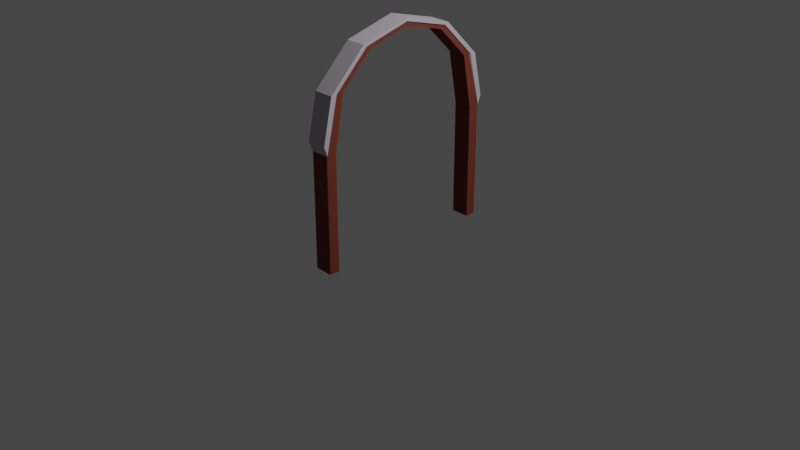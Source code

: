 # Source: brickwall_arch.blend  (saved by Blender 2.80.39; exported with 4.5.12 LTS)
import bpy
from mathutils import Matrix  # noqa: F401  (used for matrix-valued properties, if any)

bpy.ops.wm.read_factory_settings(use_empty=True)
scene = bpy.context.scene
scene.name = 'Scene'

# ---- collections
col_collection = bpy.data.collections.new('Collection'); scene.collection.children.link(col_collection)

# ---- materials (node trees are filled in below, after node groups)
mat_redbrick = bpy.data.materials.new('RedBrick')
mat_redbrick.alpha_threshold = 0.0
mat_redbrick.use_transparent_shadow = False
mat_redbrick.roughness = 0.5
mat_redbrick.line_color = (0.0, 0.0, 0.0, 1.0)
mat_whitebrick = bpy.data.materials.new('WhiteBrick')
mat_whitebrick.use_transparent_shadow = False
mat_whitebrick.roughness = 0.25

# ---- material node trees
mat_redbrick.use_nodes = True; mat_redbrick.node_tree.nodes.clear()
_N = mat_redbrick.node_tree.nodes; _L = mat_redbrick.node_tree.links
n0 = _N.new('ShaderNodeOutputMaterial'); n0.name = 'Material Output'; n0.location = (300, 300)
n1 = _N.new('ShaderNodeBsdfPrincipled'); n1.name = 'Principled BSDF'; n1.location = (10, 300)
n1.distribution = 'GGX'
n1.subsurface_method = 'BURLEY'
n1.inputs[0].default_value = (0.1817, 0.0465, 0.03066, 1.0)
n1.inputs[2].default_value = 0.8125
n1.inputs[3].default_value = 1.45
n1.inputs[13].default_value = 0.0
_L.new(n1.outputs[0], n0.inputs[0])
n0.is_active_output = True
mat_whitebrick.use_nodes = True; mat_whitebrick.node_tree.nodes.clear()
_N = mat_whitebrick.node_tree.nodes; _L = mat_whitebrick.node_tree.links
n0 = _N.new('ShaderNodeOutputMaterial'); n0.name = 'Material Output'; n0.location = (300, 300)
n1 = _N.new('ShaderNodeBsdfPrincipled'); n1.name = 'Principled BSDF'; n1.location = (10, 300)
n1.distribution = 'GGX'
n1.subsurface_method = 'BURLEY'
n1.inputs[0].default_value = (0.4943, 0.4538, 0.5071, 1.0)
n1.inputs[2].default_value = 0.9306
n1.inputs[3].default_value = 1.45
n1.inputs[13].default_value = 0.0
_L.new(n1.outputs[0], n0.inputs[0])
n0.is_active_output = True

# ---- world
world_world = bpy.data.worlds.new('World'); scene.world = world_world
world_world.use_nodes = True; world_world.node_tree.nodes.clear()
_N = world_world.node_tree.nodes; _L = world_world.node_tree.links
n0 = _N.new('ShaderNodeOutputWorld'); n0.name = 'World Output'; n0.location = (300, 300)
n1 = _N.new('ShaderNodeBackground'); n1.name = 'Background'; n1.location = (10, 300)
n1.inputs[0].default_value = (0.05088, 0.05088, 0.05088, 1.0)
_L.new(n1.outputs[0], n0.inputs[0])
n0.is_active_output = True
world_world.color = (0.05088, 0.05088, 0.05088)
world_world.use_sun_shadow = False
world_world.sun_shadow_jitter_overblur = 0.0

# ---- cameras
cam_camera = bpy.data.cameras.new('Camera')
cam_camera.clip_end = 100.0
cam_camera.ortho_scale = 7.314
cam_camera.dof.focus_distance = 0.0
cam_camera.dof.aperture_fstop = 128.0

# ---- lights
light_light = bpy.data.lights.new('Light', 'POINT')
light_light.transmission_factor = 0.0
light_light.cutoff_distance = 30.0
light_light.energy = 1000.0
light_light.shadow_buffer_clip_start = 1.001
light_light.shadow_soft_size = 0.1
light_light.shadow_maximum_resolution = 0.006
light_light.use_absolute_resolution = True

# ---- meshes
me_cube = bpy.data.meshes.new('Cube')
me_cube.from_pydata([(0.1, -0.8902, -0.2308), (0.1, -1.0, -0.2308), (-0.1, -0.8902, 1.0), (-0.1, -0.8902, -0.2308), (-0.1, -1.0, 1.0), (-0.1, -1.0, -0.2308), (0.1097, -1.0, 1.006), (-0.1097, -1.0, 1.006), (0.1097, -1.035, 1.101), (-0.1, 0.4531, 1.903), (-0.1, -0.4531, 1.903), (0.1, 1.0, 1.0), (0.1, 1.0, -0.2308), (0.1, 0.8902, 1.0), (0.1, 0.8902, -0.2308), (-0.1, 1.0, 1.0), (-0.1, 1.0, -0.2308), (-0.1, 0.8902, 1.0), (-0.1, 0.8902, -0.2308), (0.1097, 1.0, 1.006), (-0.1097, 1.0, 1.006), (0.1097, 1.035, 1.101), (-0.1097, 1.035, 1.101), (-0.1097, -1.035, 1.101), (0.1, -0.4531, 1.903), (0.1, 0.4531, 1.903), (0.1097, 0.5392, 1.961), (0.1, -0.7849, 1.572), (0.1, -0.8902, 1.0), (0.1, -1.0, 1.0), (0.1, -3.998e-08, 2.025), (0.1, 0.7849, 1.572), (0.1, -0.498, 1.933), (0.1, -4.225e-08, 2.067), (0.1, 0.498, 1.933), (0.1, 0.8625, 1.569), (0.1, -0.8625, 1.569), (0.1097, -0.5034, 1.937), (0.1097, -4.235e-08, 2.072), (0.1097, 0.5034, 1.937), (0.1097, 0.872, 1.568), (0.1097, -0.872, 1.568), (0.1097, -0.5392, 1.961), (0.1097, -4.414e-08, 2.105), (0.1097, 0.934, 1.566), (0.1097, -0.934, 1.566), (-0.1097, 0.5392, 1.961), (-0.1, -0.7849, 1.572), (-0.1, -3.998e-08, 2.025), (-0.1, 0.7849, 1.572), (-0.1, -0.498, 1.933), (-0.1, -4.225e-08, 2.067), (-0.1, 0.498, 1.933), (-0.1, 0.8625, 1.569), (-0.1, -0.8625, 1.569), (-0.1097, -0.5034, 1.937), (-0.1097, -4.235e-08, 2.072), (-0.1097, 0.5034, 1.937), (-0.1097, 0.872, 1.568), (-0.1097, -0.872, 1.568), (-0.1097, -0.5392, 1.961), (-0.1097, -4.414e-08, 2.105), (-0.1097, 0.934, 1.566), (-0.1097, -0.934, 1.566)], [], [(1, 29, 4, 5), (5, 4, 2, 3), (0, 28, 29, 1), (3, 2, 28, 0), (4, 29, 6, 7), (54, 4, 7, 59), (50, 55, 56, 51), (54, 59, 55, 50), (11, 15, 20, 19), (14, 13, 17, 18), (18, 17, 15, 16), (12, 11, 13, 14), (16, 15, 11, 12), (20, 15, 53, 58), (52, 57, 58, 53), (51, 56, 57, 52), (31, 13, 11, 35), (33, 34, 39, 38), (34, 35, 40, 39), (36, 32, 37, 41), (32, 33, 38, 37), (24, 30, 33, 32), (28, 27, 36, 29), (25, 31, 35, 34), (27, 24, 32, 36), (30, 25, 34, 33), (29, 36, 41, 6), (35, 11, 19, 40), (41, 37, 42, 45), (39, 40, 44, 26), (37, 38, 43, 42), (6, 41, 45, 8), (40, 19, 21, 44), (38, 39, 26, 43), (10, 50, 51, 48), (9, 52, 53, 49), (47, 54, 50, 10), (48, 51, 52, 9), (59, 63, 60, 55), (57, 46, 62, 58), (55, 60, 61, 56), (56, 61, 46, 57), (26, 46, 61, 43), (44, 62, 46, 26), (21, 22, 62, 44), (20, 22, 21, 19), (43, 61, 60, 42), (42, 60, 63, 45), (63, 23, 8, 45), (7, 6, 8, 23), (28, 2, 47, 27), (36, 54, 47, 2, 4), (59, 7, 23, 63), (13, 31, 49, 17), (31, 25, 9, 49), (25, 30, 48, 9), (30, 24, 10, 48), (24, 27, 47, 10), (62, 22, 20, 58), (15, 17, 49, 53)])
me_cube.polygons.foreach_set('material_index', [0, 0, 0, 0, 1, 1, 1, 1, 1, 0, 0, 0, 0, 1, 1, 1, 0, 1, 1, 1, 1, 0, 0, 0, 0, 0, 1, 1, 1, 1, 1, 1, 1, 1, 0, 0, 0, 0, 1, 1, 1, 1, 1, 1, 1, 1, 1, 1, 1, 1, 0, 0, 1, 0, 0, 0, 0, 0, 1, 0])
_uv = me_cube.uv_layers.new(name='UVMap')
_uv.uv.foreach_set('vector', [0.375, 0.25, 0.625, 0.25, 0.625, 0.5, 0.375, 0.5, 0.375, 0.5, 0.625, 0.5, 0.625, 0.75, 0.375, 0.75, 0.125, 0.5, 0.375, 0.5, 0.375, 0.75, 0.125, 0.75, 0.625, 0.5, 0.875, 0.5, 0.875, 0.75, 0.625, 0.75, 0.625, 0.5, 0.625, 0.25, 0.625, 0.25, 0.625, 0.5, 0.0, 0.0, 0.625, 0.5, 0.625, 0.5, 0.0, 0.0, 0.0, 0.0, 0.0, 0.0, 0.0, 0.0, 0.0, 0.0, 0.0, 0.0, 0.0, 0.0, 0.0, 0.0, 0.0, 0.0, 0.875, 0.75, 0.875, 0.5, 0.875, 0.5, 0.875, 0.75, 0.375, 0.25, 0.625, 0.25, 0.625, 0.5, 0.375, 0.5, 0.375, 0.5, 0.625, 0.5, 0.625, 0.75, 0.375, 0.75, 0.125, 0.5, 0.375, 0.5, 0.375, 0.75, 0.125, 0.75, 0.625, 0.5, 0.875, 0.5, 0.875, 0.75, 0.625, 0.75, 0.875, 0.5, 0.875, 0.5, 0.0, 0.0, 0.0, 0.0, 0.0, 0.0, 0.0, 0.0, 0.0, 0.0, 0.0, 0.0, 0.0, 0.0, 0.0, 0.0, 0.0, 0.0, 0.0, 0.0, 0.0, 0.0, 0.0, 0.0, 0.0, 0.0, 0.0, 0.0, 0.0, 0.0, 0.0, 0.0, 0.0, 0.0, 0.0, 0.0, 0.0, 0.0, 0.0, 0.0, 0.0, 0.0, 0.0, 0.0, 0.0, 0.0, 0.0, 0.0, 0.0, 0.0, 0.0, 0.0, 0.0, 0.0, 0.0, 0.0, 0.0, 0.0, 0.0, 0.0, 0.0, 0.0, 0.0, 0.0, 0.0, 0.0, 0.0, 0.0, 0.0, 0.0, 0.0, 0.0, 0.0, 0.0, 0.0, 0.0, 0.0, 0.0, 0.0, 0.0, 0.0, 0.0, 0.0, 0.0, 0.0, 0.0, 0.0, 0.0, 0.0, 0.0, 0.0, 0.0, 0.0, 0.0, 0.0, 0.0, 0.0, 0.0, 0.0, 0.0, 0.0, 0.0, 0.0, 0.0, 0.0, 0.0, 0.0, 0.0, 0.0, 0.0, 0.0, 0.0, 0.0, 0.0, 0.0, 0.0, 0.0, 0.0, 0.0, 0.0, 0.0, 0.0, 0.0, 0.0, 0.0, 0.0, 0.0, 0.0, 0.0, 0.0, 0.0, 0.0, 0.0, 0.0, 0.0, 0.0, 0.0, 0.0, 0.0, 0.0, 0.0, 0.0, 0.0, 0.0, 0.0, 0.0, 0.0, 0.0, 0.0, 0.0, 0.0, 0.0, 0.0, 0.0, 0.0, 0.0, 0.0, 0.0, 0.0, 0.0, 0.0, 0.0, 0.0, 0.0, 0.0, 0.0, 0.0, 0.0, 0.0, 0.0, 0.0, 0.0, 0.0, 0.0, 0.0, 0.0, 0.0, 0.0, 0.0, 0.0, 0.0, 0.0, 0.0, 0.0, 0.0, 0.0, 0.0, 0.0, 0.0, 0.0, 0.0, 0.0, 0.0, 0.0, 0.0, 0.0, 0.0, 0.0, 0.0, 0.0, 0.0, 0.0, 0.0, 0.0, 0.0, 0.0, 0.0, 0.0, 0.0, 0.0, 0.0, 0.0, 0.0, 0.0, 0.0, 0.0, 0.0, 0.0, 0.0, 0.0, 0.0, 0.0, 0.0, 0.0, 0.0, 0.0, 0.0, 0.0, 0.0, 0.0, 0.0, 0.0, 0.0, 0.0, 0.0, 0.0, 0.0, 0.0, 0.0, 0.0, 0.0, 0.0, 0.0, 0.0, 0.0, 0.0, 0.0, 0.0, 0.0, 0.0, 0.0, 0.0, 0.875, 0.5, 0.0, 0.0, 0.0, 0.0, 0.0, 0.0, 0.0, 0.0, 0.0, 0.0, 0.0, 0.0, 0.0, 0.0, 0.0, 0.0, 0.0, 0.0, 0.0, 0.0, 0.0, 0.0, 0.0, 0.0, 0.0, 0.0, 0.0, 0.0, 0.0, 0.0, 0.625, 0.5, 0.0, 0.0, 0.0, 0.0, 0.0, 0.0, 0.0, 0.0, 0.875, 0.5, 0.0, 0.0, 0.0, 0.0, 0.0, 0.0, 0.0, 0.0, 0.0, 0.0, 0.0, 0.0, 0.0, 0.0, 0.0, 0.0, 0.625, 0.5, 0.0, 0.0, 0.0, 0.0, 0.0, 0.0, 0.0, 0.0, 0.0, 0.0, 0.625, 0.5, 0.0, 0.0, 0.0, 0.0, 0.0, 0.0, 0.0, 0.0, 0.0, 0.0, 0.0, 0.0, 0.0, 0.0, 0.0, 0.0, 0.0, 0.0, 0.0, 0.0, 0.0, 0.0, 0.0, 0.0, 0.0, 0.0, 0.0, 0.0, 0.0, 0.0, 0.0, 0.0, 0.0, 0.0, 0.0, 0.0, 0.875, 0.5, 0.0, 0.0, 0.875, 0.5, 0.625, 0.5, 0.0, 0.0, 0.0, 0.0])
me_cube.materials.append(mat_redbrick)
me_cube.materials.append(mat_whitebrick)
me_cube.use_remesh_preserve_volume = False
me_cube.use_remesh_preserve_attributes = False
me_cube.use_mirror_vertex_groups = False
me_cube.update()

# ---- objects
ob_brick_wall = bpy.data.objects.new('Brick Wall', me_cube)
ob_light = bpy.data.objects.new('Light', light_light)
ob_camera = bpy.data.objects.new('Camera', cam_camera)

# ---- transforms, parenting, visibility, modifiers, constraints
ob_brick_wall.location = (0.0, 0.0, 0.0)
ob_brick_wall.lock_rotations_4d = False
ob_brick_wall.empty_display_type = 'ARROWS'
ob_brick_wall.lineart.crease_threshold = 0.0
ob_light.location = (4.076, 1.005, 5.904)
ob_light.rotation_euler = (0.6503, 0.05522, 1.866)
ob_light.lock_rotations_4d = False
ob_light.empty_display_type = 'ARROWS'
ob_light.color = (0.0, 0.0, 0.0, 0.0)
ob_light.lineart.crease_threshold = 0.0
ob_camera.location = (7.359, -6.926, 4.958)
ob_camera.rotation_euler = (1.109, 0.0, 0.8149)
ob_camera.lock_rotations_4d = False
ob_camera.empty_display_type = 'ARROWS'
ob_camera.color = (0.0, 0.0, 0.0, 0.0)
ob_camera.display_type = 'WIRE'
ob_camera.lineart.crease_threshold = 0.0

# ---- collection membership
col_collection.objects.link(ob_brick_wall)
col_collection.objects.link(ob_light)
col_collection.objects.link(ob_camera)

# ---- scene / render settings (as saved in the file)
scene.camera = ob_camera
scene.frame_start = 1; scene.frame_end = 250; scene.frame_set(1)
scene.render.engine = 'BLENDER_EEVEE_NEXT'
scene.cycles.use_denoising = False
scene.cycles.samples = 128
scene.cycles.sampling_pattern = 'TABULATED_SOBOL'
scene.cycles.use_adaptive_sampling = False
scene.cycles.use_light_tree = False
scene.view_settings.view_transform = 'Filmic'
bpy.context.view_layer.update()
